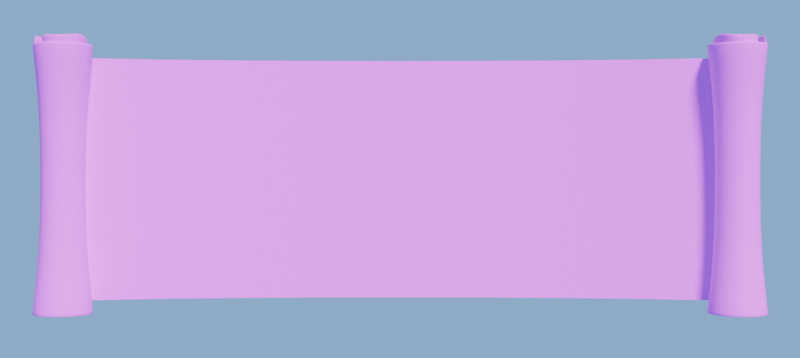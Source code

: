 # Source: placard.blend  (saved by Blender 4.0.36; exported with 4.5.12 LTS)
import bpy
from mathutils import Matrix  # noqa: F401  (used for matrix-valued properties, if any)

bpy.ops.wm.read_factory_settings(use_empty=True)
scene = bpy.context.scene
scene.name = 'Scene'

# ---- collections
col_collection = bpy.data.collections.new('Collection'); scene.collection.children.link(col_collection)

# ---- images (referenced by path relative to the original .blend; pixels are not part of the script)
import os
ASSET_DIR = os.environ.get("B2B_ASSET_DIR", "")  # directory of the original .blend (textures are referenced by path, not embedded)
HERE = os.path.dirname(os.path.abspath(__file__))  # packed textures are extracted next to this script under _unpacked/

def load_image(name, relpath, width, height, colorspace="sRGB"):
    """Load a texture the original file referenced (path relative to the .blend, or extracted next to this script)."""
    p = next((c for c in (os.path.join(HERE, relpath), os.path.join(ASSET_DIR, relpath)) if relpath and os.path.exists(c)), "")
    if p:
        img = bpy.data.images.load(p, check_existing=True)
        img.name = name
    else:  # same state as the original file: an image datablock whose file is absent (Cycles renders it pink)
        img = bpy.data.images.new(name, width, height)
        img.source = "FILE"
        img.filepath = "//" + (relpath or name)
    img.colorspace_settings.name = colorspace
    return img
img_paper_0021_color_1k_jpg = load_image('paper_0021_color_1k.jpg', 'paper-cardboard/paper_0021_color_1k.jpg', 1024, 1024, 'sRGB')
img_paper_0021_roughness_1k_jpg = load_image('paper_0021_roughness_1k.jpg', 'paper-cardboard/paper_0021_roughness_1k.jpg', 1024, 1024, 'sRGB')
img_paper_0021_normal_opengl_1k_png = load_image('paper_0021_normal_opengl_1k.png', 'paper-cardboard/paper_0021_normal_opengl_1k.png', 1024, 1024, 'sRGB')

# ---- materials (node trees are filled in below, after node groups)
mat_paper = bpy.data.materials.new('Paper')

# ---- material node trees
mat_paper.use_nodes = True; mat_paper.node_tree.nodes.clear()
_N = mat_paper.node_tree.nodes; _L = mat_paper.node_tree.links
n0 = _N.new('ShaderNodeBsdfPrincipled'); n0.name = 'Principled BSDF'; n0.location = (10, 300)
n0.inputs[3].default_value = 1.45
n1 = _N.new('ShaderNodeOutputMaterial'); n1.name = 'Material Output'; n1.location = (300, 300)
n2 = _N.new('ShaderNodeTexImage'); n2.name = 'Image Texture'; n2.location = (-325, 247)
n2.width = 193
n2.hide = True
n2.image = img_paper_0021_color_1k_jpg
n3 = _N.new('ShaderNodeTexImage'); n3.name = 'Image Texture.002'; n3.location = (-500, -61)
n3.width = 193
n3.hide = True
n3.image = img_paper_0021_roughness_1k_jpg
n4 = _N.new('ShaderNodeTexImage'); n4.name = 'Image Texture.001'; n4.location = (-500, 134)
n4.width = 193
n4.hide = True
n4.image = img_paper_0021_normal_opengl_1k_png
n5 = _N.new('ShaderNodeNormalMap'); n5.name = 'Normal Map'; n5.location = (-248, 181)
n5.space = 'OBJECT'
n5.inputs[0].default_value = 0.0
_L.new(n0.outputs[0], n1.inputs[0])
_L.new(n2.outputs[0], n0.inputs[0])
_L.new(n4.outputs[0], n5.inputs[1])
_L.new(n5.outputs[0], n0.inputs[5])
_L.new(n3.outputs[1], n0.inputs[2])
n1.is_active_output = True

# ---- world
world_world = bpy.data.worlds.new('World'); scene.world = world_world
world_world.use_nodes = True; world_world.node_tree.nodes.clear()
_N = world_world.node_tree.nodes; _L = world_world.node_tree.links
n0 = _N.new('ShaderNodeOutputWorld'); n0.name = 'World Output'; n0.location = (300, 300)
n1 = _N.new('ShaderNodeBackground'); n1.name = 'Background'; n1.location = (10, 300)
n1.inputs[0].default_value = (0.2237, 0.4845, 1.0, 1.0)
_L.new(n1.outputs[0], n0.inputs[0])
n0.is_active_output = True
world_world.color = (0.05088, 0.05088, 0.05088)
world_world.use_sun_shadow = False
world_world.sun_shadow_jitter_overblur = 0.0

# ---- cameras
cam_camera = bpy.data.cameras.new('Camera')
cam_camera.clip_end = 100.0
cam_camera.ortho_scale = 7.314

# ---- lights
light_light = bpy.data.lights.new('Light', 'SUN')
light_light.transmission_factor = 0.0
light_light.angle = 0.1993
light_light.shadow_soft_size = 0.1
light_light.shadow_cascade_max_distance = 1000.0

# ---- meshes
me_plane = bpy.data.meshes.new('Plane')
me_plane.from_pydata([(-1.0, -1.296, -0.2326), (1.0, -1.296, -0.2326), (-1.0, 1.296, -0.2326), (1.0, 1.296, -0.2326), (-1.0, 0.9718, -0.3683), (-1.0, 0.6479, -0.4403), (-1.0, 0.3239, -0.4783), (-1.0, 0.0, -0.4904), (-1.0, -0.3239, -0.4783), (-1.0, -0.6479, -0.4403), (-1.0, -0.9718, -0.3683), (1.0, -0.9718, -0.3683), (1.0, -0.6479, -0.4403), (1.0, -0.3239, -0.4783), (1.0, 0.0, -0.4904), (1.0, 0.3239, -0.4783), (1.0, 0.6479, -0.4403), (1.0, 0.9718, -0.3683)], [], [(4, 17, 3, 2), (0, 1, 11, 10), (10, 11, 12, 9), (9, 12, 13, 8), (8, 13, 14, 7), (7, 14, 15, 6), (6, 15, 16, 5), (5, 16, 17, 4)])
me_plane.polygons.foreach_set('use_smooth', [True] * 8)
_uv = me_plane.uv_layers.new(name='UVMap')
_uv.uv.foreach_set('vector', [0.0, 0.875, 1.0, 0.875, 1.0, 1.0, 0.0, 1.0, 0.0, 0.0, 1.0, 0.0, 1.0, 0.125, 0.0, 0.125, 0.0, 0.125, 1.0, 0.125, 1.0, 0.25, 0.0, 0.25, 0.0, 0.25, 1.0, 0.25, 1.0, 0.375, 0.0, 0.375, 0.0, 0.375, 1.0, 0.375, 1.0, 0.5, 0.0, 0.5, 0.0, 0.5, 1.0, 0.5, 1.0, 0.625, 0.0, 0.625, 0.0, 0.625, 1.0, 0.625, 1.0, 0.75, 0.0, 0.75, 0.0, 0.75, 1.0, 0.75, 1.0, 0.875, 0.0, 0.875])
me_plane.materials.append(mat_paper)
me_plane.update()
me_cylinder = bpy.data.meshes.new('Cylinder')
me_cylinder.from_pydata([(0.0, 1.0, -1.0), (0.0, 1.0, 1.0), (0.1951, 0.9808, -1.0), (0.1951, 0.9808, 1.0), (0.3827, 0.9239, -1.0), (0.3827, 0.9239, 1.0), (0.5556, 0.8315, -1.0), (0.5556, 0.8315, 1.0), (0.7071, 0.7071, -1.0), (0.7071, 0.7071, 1.0), (0.8315, 0.5556, -1.0), (0.8315, 0.5556, 1.0), (0.9239, 0.3827, -1.0), (0.9239, 0.3827, 1.0), (0.9808, 0.1951, -1.0), (0.9808, 0.1951, 1.0), (1.0, 0.0, -1.0), (1.0, 0.0, 1.0), (0.9808, -0.1951, -1.0), (0.9808, -0.1951, 1.0), (0.9239, -0.3827, -1.0), (0.9239, -0.3827, 1.0), (0.8315, -0.5556, -1.0), (0.8315, -0.5556, 1.0), (0.7071, -0.7071, -1.0), (0.7071, -0.7071, 1.0), (0.5556, -0.8315, -1.0), (0.5556, -0.8315, 1.0), (0.3827, -0.9239, -1.0), (0.3827, -0.9239, 1.0), (0.1951, -0.9808, -1.0), (0.1951, -0.9808, 1.0), (0.0, -1.0, -1.0), (0.0, -1.0, 1.0), (-0.1951, -0.9808, -1.0), (-0.1951, -0.9808, 1.0), (-0.3827, -0.9239, -1.0), (-0.3827, -0.9239, 1.0), (-0.5556, -0.8315, -1.0), (-0.5556, -0.8315, 1.0), (-0.7071, -0.7071, -1.0), (-0.7071, -0.7071, 1.0), (-0.8315, -0.5556, -1.0), (-0.8315, -0.5556, 1.0), (-0.9239, -0.3827, -1.0), (-0.9239, -0.3827, 1.0), (-0.9808, -0.1951, -1.0), (-0.9808, -0.1951, 1.0), (-1.0, 0.0, -1.0), (-1.0, 0.0, 1.0), (-0.9808, 0.1951, -1.0), (-0.9808, 0.1951, 1.0), (-0.9239, 0.3827, -1.0), (-0.9239, 0.3827, 1.0), (-0.8315, 0.5556, -1.0), (-0.8315, 0.5556, 1.0), (-0.7071, 0.7071, -1.0), (-0.7071, 0.7071, 1.0), (-0.5556, 0.8315, -1.0), (-0.5556, 0.8315, 1.0), (-0.3827, 0.9239, -1.0), (-0.3827, 0.9239, 1.0), (-0.1951, 0.9808, -1.0), (-0.1951, 0.9808, 1.0), (-1.167e-08, 0.8042, -0.5926), (-1.476e-08, 0.7523, -0.2811), (-1.566e-08, 0.7373, 1.995e-08), (-1.476e-08, 0.7523, 0.2811), (-1.167e-08, 0.8042, 0.5926), (0.1569, 0.7887, 0.5926), (0.1468, 0.7379, 0.2811), (0.1438, 0.7231, -2.948e-08), (0.1468, 0.7379, -0.2811), (0.1569, 0.7887, -0.5926), (0.3078, 0.743, 0.5926), (0.2879, 0.6951, 0.2811), (0.2822, 0.6812, -2.948e-08), (0.2879, 0.6951, -0.2811), (0.3078, 0.743, -0.5926), (0.4468, 0.6687, 0.5926), (0.418, 0.6255, 0.2811), (0.4096, 0.613, -2.948e-08), (0.418, 0.6255, -0.2811), (0.4468, 0.6687, -0.5926), (0.5687, 0.5687, 0.5926), (0.532, 0.532, 0.2811), (0.5214, 0.5214, -2.948e-08), (0.532, 0.532, -0.2811), (0.5687, 0.5687, -0.5926), (0.6687, 0.4468, 0.5926), (0.6255, 0.418, 0.2811), (0.613, 0.4096, -2.948e-08), (0.6255, 0.418, -0.2811), (0.6687, 0.4468, -0.5926), (0.743, 0.3078, 0.5926), (0.6951, 0.2879, 0.2811), (0.6812, 0.2822, -2.948e-08), (0.6951, 0.2879, -0.2811), (0.743, 0.3078, -0.5926), (0.7887, 0.1569, 0.5926), (0.7379, 0.1468, 0.2811), (0.7231, 0.1438, -2.948e-08), (0.7379, 0.1468, -0.2811), (0.7887, 0.1569, -0.5926), (0.8042, 3.735e-07, 0.5926), (0.7523, 4.724e-07, 0.2811), (0.7373, 5.011e-07, -2.948e-08), (0.7523, 4.724e-07, -0.2811), (0.8042, 3.735e-07, -0.5926), (0.7887, -0.1569, 0.5926), (0.7379, -0.1468, 0.2811), (0.7231, -0.1438, -2.948e-08), (0.7379, -0.1468, -0.2811), (0.7887, -0.1569, -0.5926), (0.743, -0.3078, 0.5926), (0.6951, -0.2879, 0.2811), (0.6812, -0.2822, -2.948e-08), (0.6951, -0.2879, -0.2811), (0.743, -0.3078, -0.5926), (0.6687, -0.4468, 0.5926), (0.6255, -0.418, 0.2811), (0.613, -0.4096, -2.948e-08), (0.6255, -0.418, -0.2811), (0.6687, -0.4468, -0.5926), (0.5687, -0.5687, 0.5926), (0.532, -0.532, 0.2811), (0.5214, -0.5213, -2.948e-08), (0.532, -0.532, -0.2811), (0.5687, -0.5687, -0.5926), (0.4468, -0.6687, 0.5926), (0.418, -0.6255, 0.2811), (0.4096, -0.613, -2.948e-08), (0.418, -0.6255, -0.2811), (0.4468, -0.6687, -0.5926), (0.3078, -0.743, 0.5926), (0.2879, -0.6951, 0.2811), (0.2822, -0.6812, -2.948e-08), (0.2879, -0.6951, -0.2811), (0.3078, -0.743, -0.5926), (0.1569, -0.7887, 0.5926), (0.1468, -0.7379, 0.2811), (0.1438, -0.7231, -2.948e-08), (0.1468, -0.7379, -0.2811), (0.1569, -0.7887, -0.5926), (-1.167e-08, -0.8042, 0.5926), (-1.476e-08, -0.7523, 0.2811), (-1.566e-08, -0.7373, -2.948e-08), (-1.476e-08, -0.7523, -0.2811), (-1.167e-08, -0.8042, -0.5926), (-0.1569, -0.7887, 0.5926), (-0.1468, -0.7379, 0.2811), (-0.1438, -0.7231, -2.948e-08), (-0.1468, -0.7379, -0.2811), (-0.1569, -0.7887, -0.5926), (-0.3078, -0.743, 0.5926), (-0.2879, -0.6951, 0.2811), (-0.2822, -0.6812, -2.948e-08), (-0.2879, -0.6951, -0.2811), (-0.3078, -0.743, -0.5926), (-0.4468, -0.6687, 0.5926), (-0.418, -0.6255, 0.2811), (-0.4096, -0.613, -2.948e-08), (-0.418, -0.6255, -0.2811), (-0.4468, -0.6687, -0.5926), (-0.5687, -0.5687, 0.5926), (-0.532, -0.532, 0.2811), (-0.5214, -0.5213, -2.948e-08), (-0.532, -0.532, -0.2811), (-0.5687, -0.5687, -0.5926), (-0.6687, -0.4468, 0.5926), (-0.6255, -0.418, 0.2811), (-0.613, -0.4096, -2.948e-08), (-0.6255, -0.418, -0.2811), (-0.6687, -0.4468, -0.5926), (-0.743, -0.3078, 0.5926), (-0.6951, -0.2879, 0.2811), (-0.6812, -0.2822, -2.948e-08), (-0.6951, -0.2879, -0.2811), (-0.743, -0.3078, -0.5926), (-0.7887, -0.1569, 0.5926), (-0.7379, -0.1468, 0.2811), (-0.7231, -0.1438, -2.948e-08), (-0.7379, -0.1468, -0.2811), (-0.7887, -0.1569, -0.5926), (-0.8042, 3.735e-07, 0.5926), (-0.7523, 4.724e-07, 0.2811), (-0.7373, 5.011e-07, -2.948e-08), (-0.7523, 4.724e-07, -0.2811), (-0.8042, 3.735e-07, -0.5926), (-0.7887, 0.1569, 0.5926), (-0.7379, 0.1468, 0.2811), (-0.7231, 0.1438, -2.948e-08), (-0.7379, 0.1468, -0.2811), (-0.7887, 0.1569, -0.5926), (-0.743, 0.3078, 0.5926), (-0.6951, 0.2879, 0.2811), (-0.6812, 0.2822, -2.948e-08), (-0.6951, 0.2879, -0.2811), (-0.743, 0.3078, -0.5926), (-0.6687, 0.4468, 0.5926), (-0.6255, 0.418, 0.2811), (-0.613, 0.4096, -2.948e-08), (-0.6255, 0.418, -0.2811), (-0.6687, 0.4468, -0.5926), (-0.5687, 0.5687, 0.5926), (-0.532, 0.532, 0.2811), (-0.5214, 0.5214, -2.948e-08), (-0.532, 0.532, -0.2811), (-0.5687, 0.5687, -0.5926), (-0.4468, 0.6687, 0.5926), (-0.418, 0.6255, 0.2811), (-0.4096, 0.613, -2.948e-08), (-0.418, 0.6255, -0.2811), (-0.4468, 0.6687, -0.5926), (-0.3078, 0.743, 0.5926), (-0.2879, 0.6951, 0.2811), (-0.2822, 0.6812, -2.948e-08), (-0.2879, 0.6951, -0.2811), (-0.3078, 0.743, -0.5926), (-0.1569, 0.7887, 0.5926), (-0.1468, 0.7379, 0.2811), (-0.1438, 0.7231, -2.948e-08), (-0.1468, 0.7379, -0.2811), (-0.1569, 0.7887, -0.5926), (-0.07192, 0.7302, -4.767e-09), (-0.213, 0.7022, -2.948e-08), (-0.3459, 0.6471, -2.948e-08), (-0.4655, 0.5672, -2.948e-08), (-0.5672, 0.4655, -2.948e-08), (-0.6471, 0.3459, -2.948e-08), (-0.7022, 0.213, -2.948e-08), (-0.7302, 0.07192, -2.948e-08), (-0.7302, -0.07192, -2.948e-08), (-0.7022, -0.213, -2.948e-08), (-0.6471, -0.3459, -2.948e-08), (-0.5672, -0.4655, -2.948e-08), (-0.4655, -0.5672, -2.948e-08), (-0.3459, -0.6471, -2.948e-08), (-0.213, -0.7022, -2.948e-08), (-0.07192, -0.7302, -2.948e-08), (0.07192, -0.7302, -2.948e-08), (0.213, -0.7022, -2.948e-08), (0.3459, -0.6471, -2.948e-08), (0.4655, -0.5672, -2.948e-08), (0.5672, -0.4655, -2.948e-08), (0.6471, -0.3459, -2.948e-08), (0.7022, -0.213, -2.948e-08), (0.7302, -0.07192, -2.948e-08), (0.7302, 0.07192, -2.948e-08), (0.7022, 0.213, -2.948e-08), (0.6471, 0.3459, -2.948e-08), (0.5672, 0.4655, -2.948e-08), (0.4655, 0.5672, -2.948e-08), (0.3459, 0.6471, -2.948e-08), (0.213, 0.7022, -2.948e-08), (0.07192, 0.7302, -4.767e-09), (0.3667, -0.04551, 0.6415), (0.3245, -0.06154, 1.067), (0.2142, -0.1562, 0.6402), (0.1723, -0.1717, 1.065), (0.05589, -0.1665, 0.6388), (-0.01416, -0.1788, 1.064), (0.04012, -0.009102, 0.6378), (-0.07359, 0.04657, 1.062), (0.1293, 0.1591, 0.6384), (0.03663, 0.2458, 1.063), (0.2303, 0.2102, 0.6383), (0.2525, 0.3583, 1.062), (0.3931, 0.158, 0.6385), (0.4275, 0.299, 1.063), (0.4975, 0.06046, 0.6386), (0.6014, 0.1278, 1.063), (0.5241, -0.08158, 0.6375), (0.6721, -0.1521, 1.061), (0.4423, -0.2597, 0.6382), (0.5744, -0.3521, 1.062), (0.3275, -0.3446, 0.6392), (0.3857, -0.4898, 1.063), (0.2277, -0.3739, 0.6386), (0.1446, -0.5582, 1.061), (0.05921, -0.3639, 0.6357), (-0.03617, -0.5506, 1.058), (-0.08524, -0.3065, 0.634), (-0.2238, -0.4714, 1.056), (-0.1524, -0.2181, 0.6329), (-0.3897, -0.2343, 1.053), (-0.1587, -0.05735, 0.6311), (-0.4152, 0.04979, 1.05), (-0.09563, 0.1593, 0.6319), (-0.354, 0.2518, 1.051), (0.002768, 0.2745, 0.6346), (-0.1928, 0.4341, 1.055), (0.09792, 0.3237, 0.6359), (0.03672, 0.5515, 1.058), (0.2253, 0.3488, 0.6349), (0.2548, 0.6003, 1.057), (0.4035, 0.3407, 0.6345), (0.4264, 0.5914, 1.056), (0.5477, 0.2893, 0.6348), (0.6186, 0.5205, 1.057), (0.6478, 0.2041, 0.6347), (0.8073, 0.3539, 1.057), (0.7035, 0.09127, 0.6337), (0.938, 0.08696, 1.054), (0.7254, -0.07762, 0.631), (0.9794, -0.187, 1.05), (0.6802, -0.38, 0.6318), (0.9639, -0.3241, 1.05), (0.5688, -0.5545, 0.6396), (0.8505, -0.4827, 1.057), (0.4789, -0.6143, 0.6437), (0.6315, -0.6241, 1.067), (0.4022, -0.6392, 0.6445), (0.3692, -0.7121, 1.069), (0.327, -0.6519, 0.6424), (0.0988, -0.7601, 1.062), (0.2296, -0.6601, 0.6365), (-0.1458, -0.7807, 1.048), (0.04912, -0.6457, 0.6239), (-0.3043, -0.7713, 1.037), (-0.1333, -0.5691, 0.614), (-0.4478, -0.7093, 1.029), (-0.2627, -0.4351, 0.6085), (-0.5868, -0.5618, 1.023), (-0.3314, -0.266, 0.6062), (-0.6798, -0.3324, 1.02), (-0.3595, -0.07794, 0.605), (-0.7184, -0.07669, 1.019), (-0.3568, 0.1401, 0.6046), (-0.7167, 0.1572, 1.018), (-0.3091, 0.3754, 0.6077), (-0.6774, 0.3571, 1.021), (-0.2003, 0.5465, 0.6157), (-0.567, 0.5275, 1.029), (-0.0726, 0.6377, 0.624), (-0.3952, 0.6495, 1.04), (0.0535, 0.6855, 0.6305), (-0.1905, 0.7268, 1.05), (0.1715, 0.7114, 0.6346), (0.03463, 0.7769, 1.058), (0.2742, 0.7279, 0.6358), (0.2795, 0.8171, 1.061), (0.3554, 0.7413, 0.6346), (0.5451, 0.8632, 1.056)], [], [(68, 1, 3, 69), (69, 3, 5, 74), (74, 5, 7, 79), (79, 7, 9, 84), (84, 9, 11, 89), (89, 11, 13, 94), (94, 13, 15, 99), (99, 15, 17, 104), (104, 17, 19, 109), (109, 19, 21, 114), (114, 21, 23, 119), (119, 23, 25, 124), (124, 25, 27, 129), (129, 27, 29, 134), (134, 29, 31, 139), (139, 31, 33, 144), (144, 33, 35, 149), (149, 35, 37, 154), (154, 37, 39, 159), (159, 39, 41, 164), (164, 41, 43, 169), (169, 43, 45, 174), (174, 45, 47, 179), (179, 47, 49, 184), (184, 49, 51, 189), (189, 51, 53, 194), (194, 53, 55, 199), (199, 55, 57, 204), (204, 57, 59, 209), (209, 59, 61, 214), (214, 61, 63, 219), (219, 63, 1, 68), (62, 223, 64, 0), (223, 222, 65, 64), (222, 221, 224, 66, 65), (221, 220, 67, 66, 224), (220, 219, 68, 67), (60, 218, 223, 62), (218, 217, 222, 223), (217, 216, 225, 221, 222), (216, 215, 220, 221, 225), (215, 214, 219, 220), (58, 213, 218, 60), (213, 212, 217, 218), (212, 211, 226, 216, 217), (211, 210, 215, 216, 226), (210, 209, 214, 215), (56, 208, 213, 58), (208, 207, 212, 213), (207, 206, 227, 211, 212), (206, 205, 210, 211, 227), (205, 204, 209, 210), (54, 203, 208, 56), (203, 202, 207, 208), (202, 201, 228, 206, 207), (201, 200, 205, 206, 228), (200, 199, 204, 205), (52, 198, 203, 54), (198, 197, 202, 203), (197, 196, 229, 201, 202), (196, 195, 200, 201, 229), (195, 194, 199, 200), (50, 193, 198, 52), (193, 192, 197, 198), (192, 191, 230, 196, 197), (191, 190, 195, 196, 230), (190, 189, 194, 195), (48, 188, 193, 50), (188, 187, 192, 193), (187, 186, 231, 191, 192), (186, 185, 190, 191, 231), (185, 184, 189, 190), (46, 183, 188, 48), (183, 182, 187, 188), (182, 181, 232, 186, 187), (181, 180, 185, 186, 232), (180, 179, 184, 185), (44, 178, 183, 46), (178, 177, 182, 183), (177, 176, 233, 181, 182), (176, 175, 180, 181, 233), (175, 174, 179, 180), (42, 173, 178, 44), (173, 172, 177, 178), (172, 171, 234, 176, 177), (171, 170, 175, 176, 234), (170, 169, 174, 175), (40, 168, 173, 42), (168, 167, 172, 173), (167, 166, 235, 171, 172), (166, 165, 170, 171, 235), (165, 164, 169, 170), (38, 163, 168, 40), (163, 162, 167, 168), (162, 161, 236, 166, 167), (161, 160, 165, 166, 236), (160, 159, 164, 165), (36, 158, 163, 38), (158, 157, 162, 163), (157, 156, 237, 161, 162), (156, 155, 160, 161, 237), (155, 154, 159, 160), (34, 153, 158, 36), (153, 152, 157, 158), (152, 151, 238, 156, 157), (151, 150, 155, 156, 238), (150, 149, 154, 155), (32, 148, 153, 34), (148, 147, 152, 153), (147, 146, 239, 151, 152), (146, 145, 150, 151, 239), (145, 144, 149, 150), (30, 143, 148, 32), (143, 142, 147, 148), (142, 141, 240, 146, 147), (141, 140, 145, 146, 240), (140, 139, 144, 145), (28, 138, 143, 30), (138, 137, 142, 143), (137, 136, 241, 141, 142), (136, 135, 140, 141, 241), (135, 134, 139, 140), (26, 133, 138, 28), (133, 132, 137, 138), (132, 131, 242, 136, 137), (131, 130, 135, 136, 242), (130, 129, 134, 135), (24, 128, 133, 26), (128, 127, 132, 133), (127, 126, 243, 131, 132), (126, 125, 130, 131, 243), (125, 124, 129, 130), (22, 123, 128, 24), (123, 122, 127, 128), (122, 121, 244, 126, 127), (121, 120, 125, 126, 244), (120, 119, 124, 125), (20, 118, 123, 22), (118, 117, 122, 123), (117, 116, 245, 121, 122), (116, 115, 120, 121, 245), (115, 114, 119, 120), (18, 113, 118, 20), (113, 112, 117, 118), (112, 111, 246, 116, 117), (111, 110, 115, 116, 246), (110, 109, 114, 115), (16, 108, 113, 18), (108, 107, 112, 113), (107, 106, 247, 111, 112), (106, 105, 110, 111, 247), (105, 104, 109, 110), (14, 103, 108, 16), (103, 102, 107, 108), (102, 101, 248, 106, 107), (101, 100, 105, 106, 248), (100, 99, 104, 105), (12, 98, 103, 14), (98, 97, 102, 103), (97, 96, 249, 101, 102), (96, 95, 100, 101, 249), (95, 94, 99, 100), (10, 93, 98, 12), (93, 92, 97, 98), (92, 91, 250, 96, 97), (91, 90, 95, 96, 250), (90, 89, 94, 95), (8, 88, 93, 10), (88, 87, 92, 93), (87, 86, 251, 91, 92), (86, 85, 90, 91, 251), (85, 84, 89, 90), (6, 83, 88, 8), (83, 82, 87, 88), (82, 81, 252, 86, 87), (81, 80, 85, 86, 252), (80, 79, 84, 85), (4, 78, 83, 6), (78, 77, 82, 83), (77, 76, 253, 81, 82), (76, 75, 80, 81, 253), (75, 74, 79, 80), (2, 73, 78, 4), (73, 72, 77, 78), (72, 71, 254, 76, 77), (71, 70, 75, 76, 254), (70, 69, 74, 75), (0, 64, 73, 2), (64, 65, 72, 73), (65, 66, 255, 71, 72), (66, 67, 70, 71, 255), (67, 68, 69, 70), (256, 257, 259, 258), (258, 259, 261, 260), (260, 261, 263, 262), (262, 263, 265, 264), (264, 265, 267, 266), (266, 267, 269, 268), (268, 269, 271, 270), (270, 271, 273, 272), (272, 273, 275, 274), (274, 275, 277, 276), (276, 277, 279, 278), (278, 279, 281, 280), (280, 281, 283, 282), (282, 283, 285, 284), (284, 285, 287, 286), (286, 287, 289, 288), (288, 289, 291, 290), (290, 291, 293, 292), (292, 293, 295, 294), (294, 295, 297, 296), (296, 297, 299, 298), (298, 299, 301, 300), (300, 301, 303, 302), (302, 303, 305, 304), (304, 305, 307, 306), (306, 307, 309, 308), (308, 309, 311, 310), (310, 311, 313, 312), (312, 313, 315, 314), (314, 315, 317, 316), (316, 317, 319, 318), (318, 319, 321, 320), (320, 321, 323, 322), (322, 323, 325, 324), (324, 325, 327, 326), (326, 327, 329, 328), (328, 329, 331, 330), (330, 331, 333, 332), (332, 333, 335, 334), (334, 335, 337, 336), (336, 337, 339, 338), (338, 339, 341, 340), (340, 341, 343, 342)])
me_cylinder.polygons.foreach_set('use_smooth', [True] * 235)
_uv = me_cylinder.uv_layers.new(name='UVMap')
_uv.uv.foreach_set('vector', [1.0, 0.9167, 1.0, 1.0, 0.9688, 1.0, 0.9688, 0.9167, 0.9688, 0.9167, 0.9688, 1.0, 0.9375, 1.0, 0.9375, 0.9167, 0.9375, 0.9167, 0.9375, 1.0, 0.9062, 1.0, 0.9062, 0.9167, 0.9062, 0.9167, 0.9062, 1.0, 0.875, 1.0, 0.875, 0.9167, 0.875, 0.9167, 0.875, 1.0, 0.8438, 1.0, 0.8438, 0.9167, 0.8438, 0.9167, 0.8438, 1.0, 0.8125, 1.0, 0.8125, 0.9167, 0.8125, 0.9167, 0.8125, 1.0, 0.7812, 1.0, 0.7812, 0.9167, 0.7812, 0.9167, 0.7812, 1.0, 0.75, 1.0, 0.75, 0.9167, 0.75, 0.9167, 0.75, 1.0, 0.7188, 1.0, 0.7188, 0.9167, 0.7188, 0.9167, 0.7188, 1.0, 0.6875, 1.0, 0.6875, 0.9167, 0.6875, 0.9167, 0.6875, 1.0, 0.6562, 1.0, 0.6562, 0.9167, 0.6562, 0.9167, 0.6562, 1.0, 0.625, 1.0, 0.625, 0.9167, 0.625, 0.9167, 0.625, 1.0, 0.5938, 1.0, 0.5938, 0.9167, 0.5938, 0.9167, 0.5938, 1.0, 0.5625, 1.0, 0.5625, 0.9167, 0.5625, 0.9167, 0.5625, 1.0, 0.5312, 1.0, 0.5312, 0.9167, 0.5312, 0.9167, 0.5312, 1.0, 0.5, 1.0, 0.5, 0.9167, 0.5, 0.9167, 0.5, 1.0, 0.4688, 1.0, 0.4688, 0.9167, 0.4688, 0.9167, 0.4688, 1.0, 0.4375, 1.0, 0.4375, 0.9167, 0.4375, 0.9167, 0.4375, 1.0, 0.4062, 1.0, 0.4062, 0.9167, 0.4062, 0.9167, 0.4062, 1.0, 0.375, 1.0, 0.375, 0.9167, 0.375, 0.9167, 0.375, 1.0, 0.3438, 1.0, 0.3437, 0.9167, 0.3437, 0.9167, 0.3438, 1.0, 0.3125, 1.0, 0.3125, 0.9167, 0.3125, 0.9167, 0.3125, 1.0, 0.2812, 1.0, 0.2812, 0.9167, 0.2812, 0.9167, 0.2812, 1.0, 0.25, 1.0, 0.25, 0.9167, 0.25, 0.9167, 0.25, 1.0, 0.2188, 1.0, 0.2188, 0.9167, 0.2188, 0.9167, 0.2188, 1.0, 0.1875, 1.0, 0.1875, 0.9167, 0.1875, 0.9167, 0.1875, 1.0, 0.1562, 1.0, 0.1562, 0.9167, 0.1562, 0.9167, 0.1562, 1.0, 0.125, 1.0, 0.125, 0.9167, 0.125, 0.9167, 0.125, 1.0, 0.09375, 1.0, 0.09375, 0.9167, 0.09375, 0.9167, 0.09375, 1.0, 0.0625, 1.0, 0.0625, 0.9167, 0.0625, 0.9167, 0.0625, 1.0, 0.03125, 1.0, 0.03125, 0.9167, 0.03125, 0.9167, 0.03125, 1.0, 0.0, 1.0, 0.0, 0.9167, 0.03125, 0.5, 0.03125, 0.5833, 0.0, 0.5833, 0.0, 0.5, 0.03125, 0.5833, 0.03125, 0.6667, 0.0, 0.6667, 0.0, 0.5833, 0.03125, 0.6667, 0.03125, 0.75, 0.01562, 0.75, 0.0, 0.75, 0.0, 0.6667, 0.03125, 0.75, 0.03125, 0.8333, 0.0, 0.8333, 0.0, 0.75, 0.01562, 0.75, 0.03125, 0.8333, 0.03125, 0.9167, 0.0, 0.9167, 0.0, 0.8333, 0.0625, 0.5, 0.0625, 0.5833, 0.03125, 0.5833, 0.03125, 0.5, 0.0625, 0.5833, 0.0625, 0.6667, 0.03125, 0.6667, 0.03125, 0.5833, 0.0625, 0.6667, 0.0625, 0.75, 0.04688, 0.75, 0.03125, 0.75, 0.03125, 0.6667, 0.0625, 0.75, 0.0625, 0.8333, 0.03125, 0.8333, 0.03125, 0.75, 0.04688, 0.75, 0.0625, 0.8333, 0.0625, 0.9167, 0.03125, 0.9167, 0.03125, 0.8333, 0.09375, 0.5, 0.09375, 0.5833, 0.0625, 0.5833, 0.0625, 0.5, 0.09375, 0.5833, 0.09375, 0.6667, 0.0625, 0.6667, 0.0625, 0.5833, 0.09375, 0.6667, 0.09375, 0.75, 0.07812, 0.75, 0.0625, 0.75, 0.0625, 0.6667, 0.09375, 0.75, 0.09375, 0.8333, 0.0625, 0.8333, 0.0625, 0.75, 0.07812, 0.75, 0.09375, 0.8333, 0.09375, 0.9167, 0.0625, 0.9167, 0.0625, 0.8333, 0.125, 0.5, 0.125, 0.5833, 0.09375, 0.5833, 0.09375, 0.5, 0.125, 0.5833, 0.125, 0.6667, 0.09375, 0.6667, 0.09375, 0.5833, 0.125, 0.6667, 0.125, 0.75, 0.1094, 0.75, 0.09375, 0.75, 0.09375, 0.6667, 0.125, 0.75, 0.125, 0.8333, 0.09375, 0.8333, 0.09375, 0.75, 0.1094, 0.75, 0.125, 0.8333, 0.125, 0.9167, 0.09375, 0.9167, 0.09375, 0.8333, 0.1562, 0.5, 0.1562, 0.5833, 0.125, 0.5833, 0.125, 0.5, 0.1562, 0.5833, 0.1562, 0.6667, 0.125, 0.6667, 0.125, 0.5833, 0.1562, 0.6667, 0.1562, 0.75, 0.1406, 0.75, 0.125, 0.75, 0.125, 0.6667, 0.1562, 0.75, 0.1562, 0.8333, 0.125, 0.8333, 0.125, 0.75, 0.1406, 0.75, 0.1562, 0.8333, 0.1562, 0.9167, 0.125, 0.9167, 0.125, 0.8333, 0.1875, 0.5, 0.1875, 0.5833, 0.1562, 0.5833, 0.1562, 0.5, 0.1875, 0.5833, 0.1875, 0.6667, 0.1562, 0.6667, 0.1562, 0.5833, 0.1875, 0.6667, 0.1875, 0.75, 0.1719, 0.75, 0.1562, 0.75, 0.1562, 0.6667, 0.1875, 0.75, 0.1875, 0.8333, 0.1562, 0.8333, 0.1562, 0.75, 0.1719, 0.75, 0.1875, 0.8333, 0.1875, 0.9167, 0.1562, 0.9167, 0.1562, 0.8333, 0.2188, 0.5, 0.2188, 0.5833, 0.1875, 0.5833, 0.1875, 0.5, 0.2188, 0.5833, 0.2188, 0.6667, 0.1875, 0.6667, 0.1875, 0.5833, 0.2188, 0.6667, 0.2188, 0.75, 0.2031, 0.75, 0.1875, 0.75, 0.1875, 0.6667, 0.2188, 0.75, 0.2188, 0.8333, 0.1875, 0.8333, 0.1875, 0.75, 0.2031, 0.75, 0.2188, 0.8333, 0.2188, 0.9167, 0.1875, 0.9167, 0.1875, 0.8333, 0.25, 0.5, 0.25, 0.5833, 0.2188, 0.5833, 0.2188, 0.5, 0.25, 0.5833, 0.25, 0.6667, 0.2188, 0.6667, 0.2188, 0.5833, 0.25, 0.6667, 0.25, 0.75, 0.2344, 0.75, 0.2188, 0.75, 0.2188, 0.6667, 0.25, 0.75, 0.25, 0.8333, 0.2188, 0.8333, 0.2188, 0.75, 0.2344, 0.75, 0.25, 0.8333, 0.25, 0.9167, 0.2188, 0.9167, 0.2188, 0.8333, 0.2812, 0.5, 0.2812, 0.5833, 0.25, 0.5833, 0.25, 0.5, 0.2812, 0.5833, 0.2812, 0.6667, 0.25, 0.6667, 0.25, 0.5833, 0.2812, 0.6667, 0.2812, 0.75, 0.2656, 0.75, 0.25, 0.75, 0.25, 0.6667, 0.2812, 0.75, 0.2812, 0.8333, 0.25, 0.8333, 0.25, 0.75, 0.2656, 0.75, 0.2812, 0.8333, 0.2812, 0.9167, 0.25, 0.9167, 0.25, 0.8333, 0.3125, 0.5, 0.3125, 0.5833, 0.2812, 0.5833, 0.2812, 0.5, 0.3125, 0.5833, 0.3125, 0.6667, 0.2812, 0.6667, 0.2812, 0.5833, 0.3125, 0.6667, 0.3125, 0.75, 0.2969, 0.75, 0.2812, 0.75, 0.2812, 0.6667, 0.3125, 0.75, 0.3125, 0.8333, 0.2812, 0.8333, 0.2812, 0.75, 0.2969, 0.75, 0.3125, 0.8333, 0.3125, 0.9167, 0.2812, 0.9167, 0.2812, 0.8333, 0.3438, 0.5, 0.3438, 0.5833, 0.3125, 0.5833, 0.3125, 0.5, 0.3438, 0.5833, 0.3437, 0.6667, 0.3125, 0.6667, 0.3125, 0.5833, 0.3437, 0.6667, 0.3437, 0.75, 0.3281, 0.75, 0.3125, 0.75, 0.3125, 0.6667, 0.3437, 0.75, 0.3437, 0.8333, 0.3125, 0.8333, 0.3125, 0.75, 0.3281, 0.75, 0.3437, 0.8333, 0.3437, 0.9167, 0.3125, 0.9167, 0.3125, 0.8333, 0.375, 0.5, 0.375, 0.5833, 0.3438, 0.5833, 0.3438, 0.5, 0.375, 0.5833, 0.375, 0.6667, 0.3437, 0.6667, 0.3438, 0.5833, 0.375, 0.6667, 0.375, 0.75, 0.3594, 0.75, 0.3437, 0.75, 0.3437, 0.6667, 0.375, 0.75, 0.375, 0.8333, 0.3437, 0.8333, 0.3437, 0.75, 0.3594, 0.75, 0.375, 0.8333, 0.375, 0.9167, 0.3437, 0.9167, 0.3437, 0.8333, 0.4062, 0.5, 0.4062, 0.5833, 0.375, 0.5833, 0.375, 0.5, 0.4062, 0.5833, 0.4062, 0.6667, 0.375, 0.6667, 0.375, 0.5833, 0.4062, 0.6667, 0.4063, 0.75, 0.3906, 0.75, 0.375, 0.75, 0.375, 0.6667, 0.4063, 0.75, 0.4063, 0.8333, 0.375, 0.8333, 0.375, 0.75, 0.3906, 0.75, 0.4063, 0.8333, 0.4062, 0.9167, 0.375, 0.9167, 0.375, 0.8333, 0.4375, 0.5, 0.4375, 0.5833, 0.4062, 0.5833, 0.4062, 0.5, 0.4375, 0.5833, 0.4375, 0.6667, 0.4062, 0.6667, 0.4062, 0.5833, 0.4375, 0.6667, 0.4375, 0.75, 0.4219, 0.75, 0.4063, 0.75, 0.4062, 0.6667, 0.4375, 0.75, 0.4375, 0.8333, 0.4063, 0.8333, 0.4063, 0.75, 0.4219, 0.75, 0.4375, 0.8333, 0.4375, 0.9167, 0.4062, 0.9167, 0.4063, 0.8333, 0.4688, 0.5, 0.4688, 0.5833, 0.4375, 0.5833, 0.4375, 0.5, 0.4688, 0.5833, 0.4687, 0.6667, 0.4375, 0.6667, 0.4375, 0.5833, 0.4687, 0.6667, 0.4688, 0.75, 0.4531, 0.75, 0.4375, 0.75, 0.4375, 0.6667, 0.4688, 0.75, 0.4688, 0.8333, 0.4375, 0.8333, 0.4375, 0.75, 0.4531, 0.75, 0.4688, 0.8333, 0.4688, 0.9167, 0.4375, 0.9167, 0.4375, 0.8333, 0.5, 0.5, 0.5, 0.5833, 0.4688, 0.5833, 0.4688, 0.5, 0.5, 0.5833, 0.5, 0.6667, 0.4687, 0.6667, 0.4688, 0.5833, 0.5, 0.6667, 0.5, 0.75, 0.4844, 0.75, 0.4688, 0.75, 0.4687, 0.6667, 0.5, 0.75, 0.5, 0.8333, 0.4688, 0.8333, 0.4688, 0.75, 0.4844, 0.75, 0.5, 0.8333, 0.5, 0.9167, 0.4688, 0.9167, 0.4688, 0.8333, 0.5312, 0.5, 0.5312, 0.5833, 0.5, 0.5833, 0.5, 0.5, 0.5312, 0.5833, 0.5312, 0.6667, 0.5, 0.6667, 0.5, 0.5833, 0.5312, 0.6667, 0.5312, 0.75, 0.5156, 0.75, 0.5, 0.75, 0.5, 0.6667, 0.5312, 0.75, 0.5312, 0.8333, 0.5, 0.8333, 0.5, 0.75, 0.5156, 0.75, 0.5312, 0.8333, 0.5312, 0.9167, 0.5, 0.9167, 0.5, 0.8333, 0.5625, 0.5, 0.5625, 0.5833, 0.5312, 0.5833, 0.5312, 0.5, 0.5625, 0.5833, 0.5625, 0.6667, 0.5312, 0.6667, 0.5312, 0.5833, 0.5625, 0.6667, 0.5625, 0.75, 0.5469, 0.75, 0.5312, 0.75, 0.5312, 0.6667, 0.5625, 0.75, 0.5625, 0.8333, 0.5312, 0.8333, 0.5312, 0.75, 0.5469, 0.75, 0.5625, 0.8333, 0.5625, 0.9167, 0.5312, 0.9167, 0.5312, 0.8333, 0.5938, 0.5, 0.5938, 0.5833, 0.5625, 0.5833, 0.5625, 0.5, 0.5938, 0.5833, 0.5938, 0.6667, 0.5625, 0.6667, 0.5625, 0.5833, 0.5938, 0.6667, 0.5938, 0.75, 0.5781, 0.75, 0.5625, 0.75, 0.5625, 0.6667, 0.5938, 0.75, 0.5938, 0.8333, 0.5625, 0.8333, 0.5625, 0.75, 0.5781, 0.75, 0.5938, 0.8333, 0.5938, 0.9167, 0.5625, 0.9167, 0.5625, 0.8333, 0.625, 0.5, 0.625, 0.5833, 0.5938, 0.5833, 0.5938, 0.5, 0.625, 0.5833, 0.625, 0.6667, 0.5938, 0.6667, 0.5938, 0.5833, 0.625, 0.6667, 0.625, 0.75, 0.6094, 0.75, 0.5938, 0.75, 0.5938, 0.6667, 0.625, 0.75, 0.625, 0.8333, 0.5938, 0.8333, 0.5938, 0.75, 0.6094, 0.75, 0.625, 0.8333, 0.625, 0.9167, 0.5938, 0.9167, 0.5938, 0.8333, 0.6562, 0.5, 0.6562, 0.5833, 0.625, 0.5833, 0.625, 0.5, 0.6562, 0.5833, 0.6562, 0.6667, 0.625, 0.6667, 0.625, 0.5833, 0.6562, 0.6667, 0.6563, 0.75, 0.6406, 0.75, 0.625, 0.75, 0.625, 0.6667, 0.6563, 0.75, 0.6563, 0.8333, 0.625, 0.8333, 0.625, 0.75, 0.6406, 0.75, 0.6563, 0.8333, 0.6562, 0.9167, 0.625, 0.9167, 0.625, 0.8333, 0.6875, 0.5, 0.6875, 0.5833, 0.6562, 0.5833, 0.6562, 0.5, 0.6875, 0.5833, 0.6875, 0.6667, 0.6562, 0.6667, 0.6562, 0.5833, 0.6875, 0.6667, 0.6875, 0.75, 0.6719, 0.75, 0.6563, 0.75, 0.6562, 0.6667, 0.6875, 0.75, 0.6875, 0.8333, 0.6563, 0.8333, 0.6563, 0.75, 0.6719, 0.75, 0.6875, 0.8333, 0.6875, 0.9167, 0.6562, 0.9167, 0.6563, 0.8333, 0.7188, 0.5, 0.7188, 0.5833, 0.6875, 0.5833, 0.6875, 0.5, 0.7188, 0.5833, 0.7188, 0.6667, 0.6875, 0.6667, 0.6875, 0.5833, 0.7188, 0.6667, 0.7188, 0.75, 0.7031, 0.75, 0.6875, 0.75, 0.6875, 0.6667, 0.7188, 0.75, 0.7188, 0.8333, 0.6875, 0.8333, 0.6875, 0.75, 0.7031, 0.75, 0.7188, 0.8333, 0.7188, 0.9167, 0.6875, 0.9167, 0.6875, 0.8333, 0.75, 0.5, 0.75, 0.5833, 0.7188, 0.5833, 0.7188, 0.5, 0.75, 0.5833, 0.75, 0.6667, 0.7188, 0.6667, 0.7188, 0.5833, 0.75, 0.6667, 0.75, 0.75, 0.7344, 0.75, 0.7188, 0.75, 0.7188, 0.6667, 0.75, 0.75, 0.75, 0.8333, 0.7188, 0.8333, 0.7188, 0.75, 0.7344, 0.75, 0.75, 0.8333, 0.75, 0.9167, 0.7188, 0.9167, 0.7188, 0.8333, 0.7812, 0.5, 0.7812, 0.5833, 0.75, 0.5833, 0.75, 0.5, 0.7812, 0.5833, 0.7812, 0.6667, 0.75, 0.6667, 0.75, 0.5833, 0.7812, 0.6667, 0.7812, 0.75, 0.7656, 0.75, 0.75, 0.75, 0.75, 0.6667, 0.7812, 0.75, 0.7812, 0.8333, 0.75, 0.8333, 0.75, 0.75, 0.7656, 0.75, 0.7812, 0.8333, 0.7812, 0.9167, 0.75, 0.9167, 0.75, 0.8333, 0.8125, 0.5, 0.8125, 0.5833, 0.7812, 0.5833, 0.7812, 0.5, 0.8125, 0.5833, 0.8125, 0.6667, 0.7812, 0.6667, 0.7812, 0.5833, 0.8125, 0.6667, 0.8125, 0.75, 0.7969, 0.75, 0.7812, 0.75, 0.7812, 0.6667, 0.8125, 0.75, 0.8125, 0.8333, 0.7812, 0.8333, 0.7812, 0.75, 0.7969, 0.75, 0.8125, 0.8333, 0.8125, 0.9167, 0.7812, 0.9167, 0.7812, 0.8333, 0.8438, 0.5, 0.8438, 0.5833, 0.8125, 0.5833, 0.8125, 0.5, 0.8438, 0.5833, 0.8437, 0.6667, 0.8125, 0.6667, 0.8125, 0.5833, 0.8437, 0.6667, 0.8438, 0.75, 0.8281, 0.75, 0.8125, 0.75, 0.8125, 0.6667, 0.8438, 0.75, 0.8438, 0.8333, 0.8125, 0.8333, 0.8125, 0.75, 0.8281, 0.75, 0.8438, 0.8333, 0.8438, 0.9167, 0.8125, 0.9167, 0.8125, 0.8333, 0.875, 0.5, 0.875, 0.5833, 0.8438, 0.5833, 0.8438, 0.5, 0.875, 0.5833, 0.875, 0.6667, 0.8437, 0.6667, 0.8438, 0.5833, 0.875, 0.6667, 0.875, 0.75, 0.8594, 0.75, 0.8438, 0.75, 0.8437, 0.6667, 0.875, 0.75, 0.875, 0.8333, 0.8438, 0.8333, 0.8438, 0.75, 0.8594, 0.75, 0.875, 0.8333, 0.875, 0.9167, 0.8438, 0.9167, 0.8438, 0.8333, 0.9062, 0.5, 0.9062, 0.5833, 0.875, 0.5833, 0.875, 0.5, 0.9062, 0.5833, 0.9062, 0.6667, 0.875, 0.6667, 0.875, 0.5833, 0.9062, 0.6667, 0.9062, 0.75, 0.8906, 0.75, 0.875, 0.75, 0.875, 0.6667, 0.9062, 0.75, 0.9062, 0.8333, 0.875, 0.8333, 0.875, 0.75, 0.8906, 0.75, 0.9062, 0.8333, 0.9062, 0.9167, 0.875, 0.9167, 0.875, 0.8333, 0.9375, 0.5, 0.9375, 0.5833, 0.9062, 0.5833, 0.9062, 0.5, 0.9375, 0.5833, 0.9375, 0.6667, 0.9062, 0.6667, 0.9062, 0.5833, 0.9375, 0.6667, 0.9375, 0.75, 0.9219, 0.75, 0.9062, 0.75, 0.9062, 0.6667, 0.9375, 0.75, 0.9375, 0.8333, 0.9062, 0.8333, 0.9062, 0.75, 0.9219, 0.75, 0.9375, 0.8333, 0.9375, 0.9167, 0.9062, 0.9167, 0.9062, 0.8333, 0.9688, 0.5, 0.9688, 0.5833, 0.9375, 0.5833, 0.9375, 0.5, 0.9688, 0.5833, 0.9688, 0.6667, 0.9375, 0.6667, 0.9375, 0.5833, 0.9688, 0.6667, 0.9688, 0.75, 0.9531, 0.75, 0.9375, 0.75, 0.9375, 0.6667, 0.9688, 0.75, 0.9688, 0.8333, 0.9375, 0.8333, 0.9375, 0.75, 0.9531, 0.75, 0.9688, 0.8333, 0.9688, 0.9167, 0.9375, 0.9167, 0.9375, 0.8333, 1.0, 0.5, 1.0, 0.5833, 0.9688, 0.5833, 0.9688, 0.5, 1.0, 0.5833, 1.0, 0.6667, 0.9688, 0.6667, 0.9688, 0.5833, 1.0, 0.6667, 1.0, 0.75, 0.9844, 0.75, 0.9688, 0.75, 0.9688, 0.6667, 1.0, 0.75, 1.0, 0.8333, 0.9688, 0.8333, 0.9688, 0.75, 0.9844, 0.75, 1.0, 0.8333, 1.0, 0.9167, 0.9688, 0.9167, 0.9688, 0.8333, 0.0, 0.0, 1.0, 0.0, 1.0, 1.0, 0.0, 1.0, 0.0, 0.0, 1.0, 0.0, 1.0, 1.0, 0.0, 1.0, 0.0, 0.0, 1.0, 0.0, 1.0, 1.0, 0.0, 1.0, 0.0, 0.0, 1.0, 0.0, 1.0, 1.0, 0.0, 1.0, 0.0, 0.0, 1.0, 0.0, 1.0, 1.0, 0.0, 1.0, 0.0, 0.0, 1.0, 0.0, 1.0, 1.0, 0.0, 1.0, 0.0, 0.0, 1.0, 0.0, 1.0, 1.0, 0.0, 1.0, 0.0, 0.0, 1.0, 0.0, 1.0, 1.0, 0.0, 1.0, 0.0, 0.0, 1.0, 0.0, 1.0, 1.0, 0.0, 1.0, 0.0, 0.0, 1.0, 0.0, 1.0, 1.0, 0.0, 1.0, 0.0, 0.0, 1.0, 0.0, 1.0, 1.0, 0.0, 1.0, 0.0, 0.0, 1.0, 0.0, 1.0, 1.0, 0.0, 1.0, 0.0, 0.0, 1.0, 0.0, 1.0, 1.0, 0.0, 1.0, 0.0, 0.0, 1.0, 0.0, 1.0, 1.0, 0.0, 1.0, 0.0, 0.0, 1.0, 0.0, 1.0, 1.0, 0.0, 1.0, 0.0, 0.0, 1.0, 0.0, 1.0, 1.0, 0.0, 1.0, 0.0, 0.0, 1.0, 0.0, 1.0, 1.0, 0.0, 1.0, 0.0, 0.0, 1.0, 0.0, 1.0, 1.0, 0.0, 1.0, 0.0, 0.0, 1.0, 0.0, 1.0, 1.0, 0.0, 1.0, 0.0, 0.0, 1.0, 0.0, 1.0, 1.0, 0.0, 1.0, 0.0, 0.0, 1.0, 0.0, 1.0, 1.0, 0.0, 1.0, 0.0, 0.0, 1.0, 0.0, 1.0, 1.0, 0.0, 1.0, 0.0, 0.0, 1.0, 0.0, 1.0, 1.0, 0.0, 1.0, 0.0, 0.0, 1.0, 0.0, 1.0, 1.0, 0.0, 1.0, 0.0, 0.0, 1.0, 0.0, 1.0, 1.0, 0.0, 1.0, 0.0, 0.0, 1.0, 0.0, 1.0, 1.0, 0.0, 1.0, 0.0, 0.0, 1.0, 0.0, 1.0, 1.0, 0.0, 1.0, 0.0, 0.0, 1.0, 0.0, 1.0, 1.0, 0.0, 1.0, 0.0, 0.0, 1.0, 0.0, 1.0, 1.0, 0.0, 1.0, 0.0, 0.0, 1.0, 0.0, 1.0, 1.0, 0.0, 1.0, 0.0, 0.0, 1.0, 0.0, 1.0, 1.0, 0.0, 1.0, 0.0, 0.0, 1.0, 0.0, 1.0, 1.0, 0.0, 1.0, 0.0, 0.0, 1.0, 0.0, 1.0, 1.0, 0.0, 1.0, 0.0, 0.0, 1.0, 0.0, 1.0, 1.0, 0.0, 1.0, 0.0, 0.0, 1.0, 0.0, 1.0, 1.0, 0.0, 1.0, 0.0, 0.0, 1.0, 0.0, 1.0, 1.0, 0.0, 1.0, 0.0, 0.0, 1.0, 0.0, 1.0, 1.0, 0.0, 1.0, 0.0, 0.0, 1.0, 0.0, 1.0, 1.0, 0.0, 1.0, 0.0, 0.0, 1.0, 0.0, 1.0, 1.0, 0.0, 1.0, 0.0, 0.0, 1.0, 0.0, 1.0, 1.0, 0.0, 1.0, 0.0, 0.0, 1.0, 0.0, 1.0, 1.0, 0.0, 1.0, 0.0, 0.0, 1.0, 0.0, 1.0, 1.0, 0.0, 1.0, 0.0, 0.0, 1.0, 0.0, 1.0, 1.0, 0.0, 1.0])
me_cylinder.materials.append(mat_paper)
me_cylinder.update()
me_plane_001 = bpy.data.meshes.new('Plane.001')
me_plane_001.from_pydata([(-7.55e-08, -0.04701, 0.4125), (7.55e-08, -0.04701, -0.4125), (-7.55e-08, 0.04701, 0.4125), (7.55e-08, 0.04701, -0.4125)], [], [(0, 1, 3, 2)])
me_plane_001.polygons.foreach_set('use_smooth', [True] * 1)
_uv = me_plane_001.uv_layers.new(name='UVMap')
_uv.uv.foreach_set('vector', [0.0, 0.0, 1.0, 0.0, 1.0, 1.0, 0.0, 1.0])
me_plane_001.update()
me_plane_003 = bpy.data.meshes.new('Plane.003')
me_plane_003.from_pydata([(0.122, -0.3882, 0.01768), (0.09943, 0.4366, 0.01768), (0.0403, -0.3904, 0.06362), (0.01787, 0.4344, 0.06341), (-0.04454, -0.3931, 0.06793), (-0.08208, 0.4311, 0.06638), (-0.05299, -0.3956, 0.002637), (-0.1139, 0.4267, -0.0271), (-0.005172, -0.395, -0.06716), (-0.05486, 0.4275, -0.1098), (0.04894, -0.3953, -0.08836), (0.06084, 0.4269, -0.1564), (0.1362, -0.3947, -0.06671), (0.1546, 0.4276, -0.1318), (0.1922, -0.3943, -0.02624), (0.2478, 0.4282, -0.06083), (0.2064, -0.396, 0.03271), (0.2857, 0.425, 0.05534), (0.1626, -0.3939, 0.1066), (0.2333, 0.4275, 0.1383), (0.101, -0.3917, 0.1418), (0.1322, 0.4311, 0.1954), (0.04753, -0.3928, 0.154), (0.002977, 0.4281, 0.2238), (-0.04276, -0.3984, 0.1499), (-0.09388, 0.422, 0.2207), (-0.1202, -0.4019, 0.1261), (-0.1944, 0.4176, 0.1879), (-0.1562, -0.4044, 0.08942), (-0.2834, 0.4109, 0.08957), (-0.1595, -0.4084, 0.02276), (-0.297, 0.4036, -0.02825), (-0.1257, -0.4076, -0.06715), (-0.2642, 0.4046, -0.1121), (-0.07301, -0.4026, -0.115), (-0.1778, 0.4125, -0.1878), (-0.02201, -0.4003, -0.1354), (-0.05481, 0.418, -0.2365), (0.04627, -0.4023, -0.1458), (0.06207, 0.4152, -0.2567), (0.1418, -0.4031, -0.1425), (0.154, 0.4144, -0.2531), (0.219, -0.4023, -0.1211), (0.2571, 0.4155, -0.2237), (0.2727, -0.4022, -0.08577), (0.3582, 0.4156, -0.1545), (0.3025, -0.4038, -0.03894), (0.4282, 0.4116, -0.04374), (0.3143, -0.4086, 0.03117), (0.4504, 0.4043, 0.06999), (0.2901, -0.406, 0.1566), (0.4421, 0.4045, 0.1269), (0.2304, -0.3903, 0.2289), (0.3813, 0.4201, 0.1926), (0.1822, -0.3821, 0.2536), (0.264, 0.439, 0.2511), (0.1411, -0.3805, 0.2639), (0.1234, 0.444, 0.2875), (0.1008, -0.3844, 0.2692), (-0.02155, 0.4307, 0.3076), (0.04853, -0.3959, 0.2727), (-0.1527, 0.4031, 0.3163), (-0.04817, -0.4205, 0.267), (-0.2376, 0.3813, 0.3126), (-0.146, -0.4399, 0.2353), (-0.3145, 0.3661, 0.287), (-0.2153, -0.4509, 0.1798), (-0.389, 0.3544, 0.2259), (-0.2521, -0.4561, 0.1097), (-0.4388, 0.3473, 0.1308), (-0.2671, -0.459, 0.03171), (-0.4595, 0.3433, 0.02472), (-0.2657, -0.4604, -0.05876), (-0.4586, 0.3417, -0.07231), (-0.2401, -0.4552, -0.1564), (-0.4375, 0.3459, -0.1553), (-0.1818, -0.4403, -0.2275), (-0.3783, 0.3611, -0.2261), (-0.1134, -0.4245, -0.2655), (-0.2863, 0.3822, -0.2769), (-0.04582, -0.412, -0.2854), (-0.1766, 0.4023, -0.3092), (0.01742, -0.4041, -0.2962), (-0.05593, 0.417, -0.33), (0.07246, -0.4018, -0.3031), (0.07532, 0.4221, -0.3468), (0.116, -0.4043, -0.3086), (0.2177, 0.4125, -0.3658)], [], [(0, 1, 3, 2), (2, 3, 5, 4), (4, 5, 7, 6), (6, 7, 9, 8), (8, 9, 11, 10), (10, 11, 13, 12), (12, 13, 15, 14), (14, 15, 17, 16), (16, 17, 19, 18), (18, 19, 21, 20), (20, 21, 23, 22), (22, 23, 25, 24), (24, 25, 27, 26), (26, 27, 29, 28), (28, 29, 31, 30), (30, 31, 33, 32), (32, 33, 35, 34), (34, 35, 37, 36), (36, 37, 39, 38), (38, 39, 41, 40), (40, 41, 43, 42), (42, 43, 45, 44), (44, 45, 47, 46), (46, 47, 49, 48), (48, 49, 51, 50), (50, 51, 53, 52), (52, 53, 55, 54), (54, 55, 57, 56), (56, 57, 59, 58), (58, 59, 61, 60), (60, 61, 63, 62), (62, 63, 65, 64), (64, 65, 67, 66), (66, 67, 69, 68), (68, 69, 71, 70), (70, 71, 73, 72), (72, 73, 75, 74), (74, 75, 77, 76), (76, 77, 79, 78), (78, 79, 81, 80), (80, 81, 83, 82), (82, 83, 85, 84), (84, 85, 87, 86)])
me_plane_003.polygons.foreach_set('use_smooth', [True] * 43)
_uv = me_plane_003.uv_layers.new(name='UVMap')
_uv.uv.foreach_set('vector', [0.0, 0.0, 1.0, 0.0, 1.0, 1.0, 0.0, 1.0, 0.0, 0.0, 1.0, 0.0, 1.0, 1.0, 0.0, 1.0, 0.0, 0.0, 1.0, 0.0, 1.0, 1.0, 0.0, 1.0, 0.0, 0.0, 1.0, 0.0, 1.0, 1.0, 0.0, 1.0, 0.0, 0.0, 1.0, 0.0, 1.0, 1.0, 0.0, 1.0, 0.0, 0.0, 1.0, 0.0, 1.0, 1.0, 0.0, 1.0, 0.0, 0.0, 1.0, 0.0, 1.0, 1.0, 0.0, 1.0, 0.0, 0.0, 1.0, 0.0, 1.0, 1.0, 0.0, 1.0, 0.0, 0.0, 1.0, 0.0, 1.0, 1.0, 0.0, 1.0, 0.0, 0.0, 1.0, 0.0, 1.0, 1.0, 0.0, 1.0, 0.0, 0.0, 1.0, 0.0, 1.0, 1.0, 0.0, 1.0, 0.0, 0.0, 1.0, 0.0, 1.0, 1.0, 0.0, 1.0, 0.0, 0.0, 1.0, 0.0, 1.0, 1.0, 0.0, 1.0, 0.0, 0.0, 1.0, 0.0, 1.0, 1.0, 0.0, 1.0, 0.0, 0.0, 1.0, 0.0, 1.0, 1.0, 0.0, 1.0, 0.0, 0.0, 1.0, 0.0, 1.0, 1.0, 0.0, 1.0, 0.0, 0.0, 1.0, 0.0, 1.0, 1.0, 0.0, 1.0, 0.0, 0.0, 1.0, 0.0, 1.0, 1.0, 0.0, 1.0, 0.0, 0.0, 1.0, 0.0, 1.0, 1.0, 0.0, 1.0, 0.0, 0.0, 1.0, 0.0, 1.0, 1.0, 0.0, 1.0, 0.0, 0.0, 1.0, 0.0, 1.0, 1.0, 0.0, 1.0, 0.0, 0.0, 1.0, 0.0, 1.0, 1.0, 0.0, 1.0, 0.0, 0.0, 1.0, 0.0, 1.0, 1.0, 0.0, 1.0, 0.0, 0.0, 1.0, 0.0, 1.0, 1.0, 0.0, 1.0, 0.0, 0.0, 1.0, 0.0, 1.0, 1.0, 0.0, 1.0, 0.0, 0.0, 1.0, 0.0, 1.0, 1.0, 0.0, 1.0, 0.0, 0.0, 1.0, 0.0, 1.0, 1.0, 0.0, 1.0, 0.0, 0.0, 1.0, 0.0, 1.0, 1.0, 0.0, 1.0, 0.0, 0.0, 1.0, 0.0, 1.0, 1.0, 0.0, 1.0, 0.0, 0.0, 1.0, 0.0, 1.0, 1.0, 0.0, 1.0, 0.0, 0.0, 1.0, 0.0, 1.0, 1.0, 0.0, 1.0, 0.0, 0.0, 1.0, 0.0, 1.0, 1.0, 0.0, 1.0, 0.0, 0.0, 1.0, 0.0, 1.0, 1.0, 0.0, 1.0, 0.0, 0.0, 1.0, 0.0, 1.0, 1.0, 0.0, 1.0, 0.0, 0.0, 1.0, 0.0, 1.0, 1.0, 0.0, 1.0, 0.0, 0.0, 1.0, 0.0, 1.0, 1.0, 0.0, 1.0, 0.0, 0.0, 1.0, 0.0, 1.0, 1.0, 0.0, 1.0, 0.0, 0.0, 1.0, 0.0, 1.0, 1.0, 0.0, 1.0, 0.0, 0.0, 1.0, 0.0, 1.0, 1.0, 0.0, 1.0, 0.0, 0.0, 1.0, 0.0, 1.0, 1.0, 0.0, 1.0, 0.0, 0.0, 1.0, 0.0, 1.0, 1.0, 0.0, 1.0, 0.0, 0.0, 1.0, 0.0, 1.0, 1.0, 0.0, 1.0, 0.0, 0.0, 1.0, 0.0, 1.0, 1.0, 0.0, 1.0])
me_plane_003.update()

# ---- curves / text
cu_beziercurve = bpy.data.curves.new('BezierCurve', 'CURVE')
cu_beziercurve.dimensions = '3D'
_sp = cu_beziercurve.splines.new('BEZIER'); _sp.bezier_points.add(10)
_sp.bezier_points.foreach_set('co', [1.002, 0.1494, 0.3688, 0.839, 0.1427, 0.3519, 0.9719, 0.1424, 0.2039, 1.177, 0.1416, 0.3435, 0.945, 0.1433, 0.5151, 0.7011, 0.1253, 0.3486, 0.9551, 0.134, 0.1282, 1.313, 0.1235, 0.3873, 0.8735, 0.1286, 0.6198, 0.5671, 0.067, 0.2866, 1.109, 0.1293, -0.01182])
_sp.bezier_points.foreach_set('handle_left', [1.053, 0.1508, 0.3302, 0.8352, 0.1454, 0.4158, 0.908, 0.1442, 0.2082, 1.165, 0.1461, 0.2453, 1.056, 0.1524, 0.5118, 0.6957, 0.1348, 0.4895, 0.8153, 0.1414, 0.1476, 1.31, 0.1425, 0.1477, 1.136, 0.2046, 0.611, 0.5599, 0.07325, 0.5513, 0.869, 0.1658, 0.02644])
_sp.bezier_points.foreach_set('handle_right', [0.9523, 0.1481, 0.4064, 0.8427, 0.1401, 0.2896, 1.034, 0.1406, 0.1997, 1.189, 0.1372, 0.4395, 0.8363, 0.1343, 0.5183, 0.7063, 0.1159, 0.2107, 1.092, 0.1267, 0.1093, 1.316, 0.1105, 0.551, 0.7058, 0.08001, 0.6254, 0.5747, 0.06046, 0.00966, 1.56, 0.06064, -0.08387])
for _p, _l, _r in zip(_sp.bezier_points, ['ALIGNED', 'ALIGNED', 'ALIGNED', 'ALIGNED', 'ALIGNED', 'ALIGNED', 'ALIGNED', 'ALIGNED', 'ALIGNED', 'ALIGNED', 'ALIGNED'], ['ALIGNED', 'ALIGNED', 'ALIGNED', 'ALIGNED', 'ALIGNED', 'ALIGNED', 'ALIGNED', 'ALIGNED', 'ALIGNED', 'ALIGNED', 'ALIGNED']): _p.handle_left_type = _l; _p.handle_right_type = _r
_sp.order_u = 0
_sp.order_v = 0
cu_beziercurve.use_path = True
cu_beziercurve.fill_mode = 'FULL'

# ---- objects
ob_light = bpy.data.objects.new('Light', light_light)
ob_camera = bpy.data.objects.new('Camera', cam_camera)
ob_plane = bpy.data.objects.new('Plane', me_plane)
ob_cylinder = bpy.data.objects.new('Cylinder', me_cylinder)
ob_plane_001 = bpy.data.objects.new('Plane.001', me_plane_001)
ob_beziercurve = bpy.data.objects.new('BezierCurve', cu_beziercurve)
ob_plane_003 = bpy.data.objects.new('Plane.003', me_plane_003)

# ---- transforms, parenting, visibility, modifiers, constraints
ob_light.location = (5.466, 2.732, 3.745)
ob_light.rotation_euler = (0.6503, 0.05522, 1.866)
ob_light.lock_rotations_4d = False
ob_light.empty_display_type = 'ARROWS'
ob_light.color = (0.0, 0.0, 0.0, 0.0)
ob_light.lineart.crease_threshold = 0.0
ob_camera.location = (9.137, 0.0, 0.0)
ob_camera.rotation_euler = (1.571, -0.0, 1.571)
ob_camera.lock_rotations_4d = False
ob_camera.empty_display_type = 'ARROWS'
ob_camera.color = (0.0, 0.0, 0.0, 0.0)
ob_camera.display_type = 'WIRE'
ob_camera.lineart.crease_threshold = 0.0
ob_plane.location = (0.2123, 0.0, 0.0)
ob_plane.rotation_euler = (-0.0, 1.571, 0.0)
ob_plane.scale = (1.0, 2.076, 1.0)
ob_cylinder.location = (0.09854, 2.743, 0.0)
ob_cylinder.scale = (0.2338, 0.2338, 1.093)
_m = ob_cylinder.modifiers.new('Mirror', 'MIRROR')
_m.use_axis = (False, True, False)
_m.mirror_object = ob_plane
_m = ob_cylinder.modifiers.new('Subdivision', 'SUBSURF')
_m = ob_cylinder.modifiers.new('Solidify', 'SOLIDIFY')
_m.thickness = 0.03
_m.offset = 0.0
_m = ob_cylinder.modifiers.new('Bevel', 'BEVEL')
_m.segments = 2
ob_plane_001.location = (0.0, 0.0, 0.0)
ob_plane_001.scale = (0.9968, 0.9968, 0.9968)
ob_plane_001.hide_render = True
_m = ob_plane_001.modifiers.new('Array', 'ARRAY')
_m.count = 43
_m.relative_offset_displace = (0.0, 1.0, 0.0)
_m.use_merge_vertices = True
_m = ob_plane_001.modifiers.new('Curve', 'CURVE')
_m.object = ob_beziercurve
_m.deform_axis = 'POS_Y'
ob_beziercurve.location = (0.0, 0.0, 0.0)
ob_beziercurve.hide_render = True
ob_plane_003.location = (0.131, -2.742, 0.9133)
ob_plane_003.rotation_euler = (1.528, 2.218e-16, 2.125e-16)
ob_plane_003.scale = (0.4233, 0.5468, -0.5468)
ob_plane_003.hide_render = True

# ---- collection membership
col_collection.objects.link(ob_light)
col_collection.objects.link(ob_camera)
col_collection.objects.link(ob_plane)
col_collection.objects.link(ob_cylinder)
col_collection.objects.link(ob_plane_001)
col_collection.objects.link(ob_beziercurve)
col_collection.objects.link(ob_plane_003)

# ---- scene / render settings (as saved in the file)
scene.camera = ob_camera
scene.frame_start = 1; scene.frame_end = 250; scene.frame_set(8)
scene.render.engine = 'CYCLES'
scene.render.resolution_y = 860
scene.render.film_transparent = True
scene.cycles.shading_system = True
scene.cycles.sampling_pattern = 'TABULATED_SOBOL'
bpy.context.view_layer.update()
